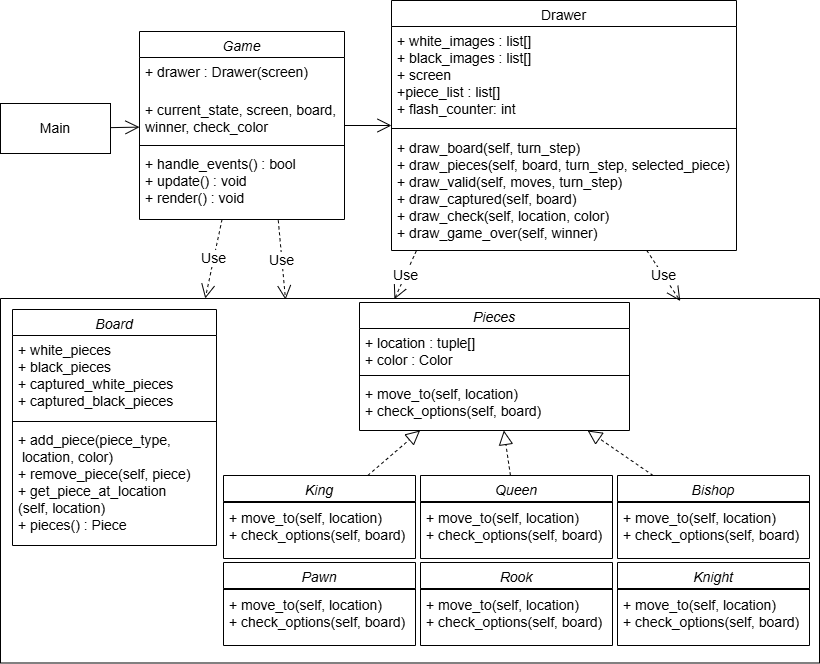

The diagram above was exported from draw.io. Its source (the exported page's mxGraphModel, read from the mxfile embedded in the PNG):
<mxGraphModel dx="2066" dy="1081" grid="0" gridSize="10" guides="1" tooltips="1" connect="1" arrows="1" fold="1" page="1" pageScale="1" pageWidth="827" pageHeight="1169" background="#ffffff" math="0" shadow="0">
  <root>
    <mxCell id="MZBfvDzPDUjcSjVEDZ4E-0" />
    <mxCell id="MZBfvDzPDUjcSjVEDZ4E-1" parent="MZBfvDzPDUjcSjVEDZ4E-0" />
    <mxCell id="MZBfvDzPDUjcSjVEDZ4E-17" value="Game" style="swimlane;fontStyle=2;align=center;verticalAlign=top;childLayout=stackLayout;horizontal=1;startSize=26;horizontalStack=0;resizeParent=1;resizeLast=0;collapsible=1;marginBottom=0;rounded=0;shadow=0;strokeWidth=1;labelBackgroundColor=none;fontSize=14;" vertex="1" parent="MZBfvDzPDUjcSjVEDZ4E-1">
      <mxGeometry x="147" y="131" width="205" height="188" as="geometry">
        <mxRectangle x="205" y="120" width="160" height="26" as="alternateBounds" />
      </mxGeometry>
    </mxCell>
    <mxCell id="MZBfvDzPDUjcSjVEDZ4E-18" value="+ drawer : Drawer(screen)" style="text;align=left;verticalAlign=top;spacingLeft=4;spacingRight=4;overflow=hidden;rotatable=0;points=[[0,0.5],[1,0.5]];portConstraint=eastwest;rounded=0;shadow=0;html=0;labelBackgroundColor=none;fontSize=14;" vertex="1" parent="MZBfvDzPDUjcSjVEDZ4E-17">
      <mxGeometry y="26" width="205" height="38" as="geometry" />
    </mxCell>
    <mxCell id="MZBfvDzPDUjcSjVEDZ4E-19" value="+ current_state, screen, board,&#10;winner, check_color" style="text;align=left;verticalAlign=top;spacingLeft=4;spacingRight=4;overflow=hidden;rotatable=0;points=[[0,0.5],[1,0.5]];portConstraint=eastwest;labelBackgroundColor=none;fontSize=14;" vertex="1" parent="MZBfvDzPDUjcSjVEDZ4E-17">
      <mxGeometry y="64" width="205" height="46" as="geometry" />
    </mxCell>
    <mxCell id="MZBfvDzPDUjcSjVEDZ4E-20" value="" style="line;html=1;strokeWidth=1;align=left;verticalAlign=middle;spacingTop=-1;spacingLeft=3;spacingRight=3;rotatable=0;labelPosition=right;points=[];portConstraint=eastwest;labelBackgroundColor=none;fontSize=14;" vertex="1" parent="MZBfvDzPDUjcSjVEDZ4E-17">
      <mxGeometry y="110" width="205" height="8" as="geometry" />
    </mxCell>
    <mxCell id="MZBfvDzPDUjcSjVEDZ4E-21" value="+ handle_events() : bool&#10;+ update() : void&#10;+ render() : void" style="text;align=left;verticalAlign=top;spacingLeft=4;spacingRight=4;overflow=hidden;rotatable=0;points=[[0,0.5],[1,0.5]];portConstraint=eastwest;labelBackgroundColor=none;fontSize=14;" vertex="1" parent="MZBfvDzPDUjcSjVEDZ4E-17">
      <mxGeometry y="118" width="205" height="69" as="geometry" />
    </mxCell>
    <mxCell id="MZBfvDzPDUjcSjVEDZ4E-22" value="Drawer" style="swimlane;fontStyle=0;align=center;verticalAlign=top;childLayout=stackLayout;horizontal=1;startSize=26;horizontalStack=0;resizeParent=1;resizeLast=0;collapsible=1;marginBottom=0;rounded=0;shadow=0;strokeWidth=1;labelBackgroundColor=none;fontSize=14;" vertex="1" parent="MZBfvDzPDUjcSjVEDZ4E-1">
      <mxGeometry x="399" y="100" width="345" height="250" as="geometry">
        <mxRectangle x="550" y="140" width="160" height="26" as="alternateBounds" />
      </mxGeometry>
    </mxCell>
    <mxCell id="MZBfvDzPDUjcSjVEDZ4E-23" value="+ white_images : list[]&#10;+ black_images : list[]&#10;+ screen&#10;+piece_list : list[]&#10;+ flash_counter: int" style="text;align=left;verticalAlign=top;spacingLeft=4;spacingRight=4;overflow=hidden;rotatable=0;points=[[0,0.5],[1,0.5]];portConstraint=eastwest;labelBackgroundColor=none;fontSize=14;" vertex="1" parent="MZBfvDzPDUjcSjVEDZ4E-22">
      <mxGeometry y="26" width="345" height="97" as="geometry" />
    </mxCell>
    <mxCell id="MZBfvDzPDUjcSjVEDZ4E-24" value="" style="line;html=1;strokeWidth=1;align=left;verticalAlign=middle;spacingTop=-1;spacingLeft=3;spacingRight=3;rotatable=0;labelPosition=right;points=[];portConstraint=eastwest;labelBackgroundColor=none;fontSize=14;" vertex="1" parent="MZBfvDzPDUjcSjVEDZ4E-22">
      <mxGeometry y="123" width="345" height="10" as="geometry" />
    </mxCell>
    <mxCell id="MZBfvDzPDUjcSjVEDZ4E-25" value="+ draw_board(self, turn_step)&#10;+ draw_pieces(self, board, turn_step, selected_piece)&#10;+ draw_valid(self, moves, turn_step)&#10;+ draw_captured(self, board)&#10;+ draw_check(self, location, color)&#10;+ draw_game_over(self, winner)" style="text;align=left;verticalAlign=top;spacingLeft=4;spacingRight=4;overflow=hidden;rotatable=0;points=[[0,0.5],[1,0.5]];portConstraint=eastwest;labelBackgroundColor=none;fontSize=14;" vertex="1" parent="MZBfvDzPDUjcSjVEDZ4E-22">
      <mxGeometry y="133" width="345" height="117" as="geometry" />
    </mxCell>
    <mxCell id="MZBfvDzPDUjcSjVEDZ4E-26" value="" style="endArrow=open;endFill=1;endSize=12;html=1;rounded=0;labelBackgroundColor=none;fontColor=default;fontSize=14;" edge="1" parent="MZBfvDzPDUjcSjVEDZ4E-1" source="MZBfvDzPDUjcSjVEDZ4E-17" target="MZBfvDzPDUjcSjVEDZ4E-22">
      <mxGeometry width="160" relative="1" as="geometry">
        <mxPoint x="364" y="203" as="sourcePoint" />
        <mxPoint x="524" y="203" as="targetPoint" />
      </mxGeometry>
    </mxCell>
    <mxCell id="MZBfvDzPDUjcSjVEDZ4E-27" value="Main" style="html=1;whiteSpace=wrap;labelBackgroundColor=none;fontSize=14;" vertex="1" parent="MZBfvDzPDUjcSjVEDZ4E-1">
      <mxGeometry x="8" y="203" width="110" height="50" as="geometry" />
    </mxCell>
    <mxCell id="MZBfvDzPDUjcSjVEDZ4E-28" value="" style="endArrow=open;endFill=1;endSize=12;html=1;rounded=0;labelBackgroundColor=none;fontColor=default;fontSize=14;" edge="1" parent="MZBfvDzPDUjcSjVEDZ4E-1" source="MZBfvDzPDUjcSjVEDZ4E-27" target="MZBfvDzPDUjcSjVEDZ4E-17">
      <mxGeometry width="160" relative="1" as="geometry">
        <mxPoint x="74" y="313" as="sourcePoint" />
        <mxPoint x="214" y="313" as="targetPoint" />
      </mxGeometry>
    </mxCell>
    <mxCell id="MZBfvDzPDUjcSjVEDZ4E-29" value="Use" style="endArrow=open;endSize=12;dashed=1;html=1;rounded=0;fontSize=14;entryX=0.25;entryY=0;entryDx=0;entryDy=0;" edge="1" parent="MZBfvDzPDUjcSjVEDZ4E-1" source="MZBfvDzPDUjcSjVEDZ4E-17" target="MZBfvDzPDUjcSjVEDZ4E-36">
      <mxGeometry width="160" relative="1" as="geometry">
        <mxPoint x="489" y="414" as="sourcePoint" />
        <mxPoint x="522" y="562" as="targetPoint" />
      </mxGeometry>
    </mxCell>
    <mxCell id="MZBfvDzPDUjcSjVEDZ4E-30" value="Use" style="endArrow=open;endSize=12;dashed=1;html=1;rounded=0;fontSize=14;exitX=0.072;exitY=1.003;exitDx=0;exitDy=0;exitPerimeter=0;entryX=0.481;entryY=0.002;entryDx=0;entryDy=0;entryPerimeter=0;" edge="1" parent="MZBfvDzPDUjcSjVEDZ4E-1" source="MZBfvDzPDUjcSjVEDZ4E-25" target="MZBfvDzPDUjcSjVEDZ4E-36">
      <mxGeometry width="160" relative="1" as="geometry">
        <mxPoint x="545" y="475" as="sourcePoint" />
        <mxPoint x="578" y="623" as="targetPoint" />
        <Array as="points" />
      </mxGeometry>
    </mxCell>
    <mxCell id="MZBfvDzPDUjcSjVEDZ4E-34" value="Use" style="endArrow=open;endSize=12;dashed=1;html=1;rounded=0;fontSize=14;exitX=0.677;exitY=1.027;exitDx=0;exitDy=0;exitPerimeter=0;entryX=0.348;entryY=0.003;entryDx=0;entryDy=0;entryPerimeter=0;" edge="1" parent="MZBfvDzPDUjcSjVEDZ4E-1" source="MZBfvDzPDUjcSjVEDZ4E-21" target="MZBfvDzPDUjcSjVEDZ4E-36">
      <mxGeometry width="160" relative="1" as="geometry">
        <mxPoint x="290" y="321" as="sourcePoint" />
        <mxPoint x="287" y="401" as="targetPoint" />
        <Array as="points" />
      </mxGeometry>
    </mxCell>
    <mxCell id="MZBfvDzPDUjcSjVEDZ4E-35" value="Use" style="endArrow=open;endSize=12;dashed=1;html=1;rounded=0;fontSize=14;entryX=0.83;entryY=0.007;entryDx=0;entryDy=0;entryPerimeter=0;" edge="1" parent="MZBfvDzPDUjcSjVEDZ4E-1" source="MZBfvDzPDUjcSjVEDZ4E-22" target="MZBfvDzPDUjcSjVEDZ4E-36">
      <mxGeometry width="160" relative="1" as="geometry">
        <mxPoint x="565" y="567" as="sourcePoint" />
        <mxPoint x="582" y="645" as="targetPoint" />
      </mxGeometry>
    </mxCell>
    <mxCell id="MZBfvDzPDUjcSjVEDZ4E-36" value="" style="swimlane;startSize=0;" vertex="1" parent="MZBfvDzPDUjcSjVEDZ4E-1">
      <mxGeometry x="8" y="398" width="819" height="364.5" as="geometry" />
    </mxCell>
    <mxCell id="MZBfvDzPDUjcSjVEDZ4E-37" value="Pieces" style="swimlane;fontStyle=2;align=center;verticalAlign=top;childLayout=stackLayout;horizontal=1;startSize=26;horizontalStack=0;resizeParent=1;resizeLast=0;collapsible=1;marginBottom=0;rounded=0;shadow=0;strokeWidth=1;labelBackgroundColor=none;fontSize=14;" vertex="1" parent="MZBfvDzPDUjcSjVEDZ4E-36">
      <mxGeometry x="359" y="4" width="270" height="128" as="geometry">
        <mxRectangle x="205" y="120" width="160" height="26" as="alternateBounds" />
      </mxGeometry>
    </mxCell>
    <mxCell id="MZBfvDzPDUjcSjVEDZ4E-38" value="+ location : tuple[]&#10;+ color : Color" style="text;align=left;verticalAlign=top;spacingLeft=4;spacingRight=4;overflow=hidden;rotatable=0;points=[[0,0.5],[1,0.5]];portConstraint=eastwest;rounded=0;shadow=0;html=0;labelBackgroundColor=none;fontSize=14;" vertex="1" parent="MZBfvDzPDUjcSjVEDZ4E-37">
      <mxGeometry y="26" width="270" height="43" as="geometry" />
    </mxCell>
    <mxCell id="MZBfvDzPDUjcSjVEDZ4E-39" value="" style="line;html=1;strokeWidth=1;align=left;verticalAlign=middle;spacingTop=-1;spacingLeft=3;spacingRight=3;rotatable=0;labelPosition=right;points=[];portConstraint=eastwest;labelBackgroundColor=none;fontSize=14;" vertex="1" parent="MZBfvDzPDUjcSjVEDZ4E-37">
      <mxGeometry y="69" width="270" height="8" as="geometry" />
    </mxCell>
    <mxCell id="MZBfvDzPDUjcSjVEDZ4E-40" value="+ move_to(self, location)&#10;+ check_options(self, board) " style="text;align=left;verticalAlign=top;spacingLeft=4;spacingRight=4;overflow=hidden;rotatable=0;points=[[0,0.5],[1,0.5]];portConstraint=eastwest;labelBackgroundColor=none;fontSize=14;" vertex="1" parent="MZBfvDzPDUjcSjVEDZ4E-37">
      <mxGeometry y="77" width="270" height="49" as="geometry" />
    </mxCell>
    <mxCell id="MZBfvDzPDUjcSjVEDZ4E-41" value="Board" style="swimlane;fontStyle=2;align=center;verticalAlign=top;childLayout=stackLayout;horizontal=1;startSize=26;horizontalStack=0;resizeParent=1;resizeLast=0;collapsible=1;marginBottom=0;rounded=0;shadow=0;strokeWidth=1;labelBackgroundColor=none;fontSize=14;" vertex="1" parent="MZBfvDzPDUjcSjVEDZ4E-36">
      <mxGeometry x="12" y="11" width="204" height="236" as="geometry">
        <mxRectangle x="205" y="120" width="160" height="26" as="alternateBounds" />
      </mxGeometry>
    </mxCell>
    <mxCell id="MZBfvDzPDUjcSjVEDZ4E-42" value="+ white_pieces&#10;+ black_pieces&#10;+ captured_white_pieces&#10;+ captured_black_pieces" style="text;align=left;verticalAlign=top;spacingLeft=4;spacingRight=4;overflow=hidden;rotatable=0;points=[[0,0.5],[1,0.5]];portConstraint=eastwest;rounded=0;shadow=0;html=0;labelBackgroundColor=none;fontSize=14;" vertex="1" parent="MZBfvDzPDUjcSjVEDZ4E-41">
      <mxGeometry y="26" width="204" height="82" as="geometry" />
    </mxCell>
    <mxCell id="MZBfvDzPDUjcSjVEDZ4E-43" value="" style="line;html=1;strokeWidth=1;align=left;verticalAlign=middle;spacingTop=-1;spacingLeft=3;spacingRight=3;rotatable=0;labelPosition=right;points=[];portConstraint=eastwest;labelBackgroundColor=none;fontSize=14;" vertex="1" parent="MZBfvDzPDUjcSjVEDZ4E-41">
      <mxGeometry y="108" width="204" height="8" as="geometry" />
    </mxCell>
    <mxCell id="MZBfvDzPDUjcSjVEDZ4E-44" value="+ add_piece(piece_type,&#10; location, color)&#10;+ remove_piece(self, piece)&#10;+ get_piece_at_location&#10;(self, location)&#10;+ pieces() : Piece" style="text;align=left;verticalAlign=top;spacingLeft=4;spacingRight=4;overflow=hidden;rotatable=0;points=[[0,0.5],[1,0.5]];portConstraint=eastwest;labelBackgroundColor=none;fontSize=14;" vertex="1" parent="MZBfvDzPDUjcSjVEDZ4E-41">
      <mxGeometry y="116" width="204" height="112" as="geometry" />
    </mxCell>
    <mxCell id="MZBfvDzPDUjcSjVEDZ4E-45" value="Queen&#10;" style="swimlane;fontStyle=2;align=center;verticalAlign=top;childLayout=stackLayout;horizontal=1;startSize=26;horizontalStack=0;resizeParent=1;resizeLast=0;collapsible=1;marginBottom=0;rounded=0;shadow=0;strokeWidth=1;labelBackgroundColor=none;fontSize=14;" vertex="1" parent="MZBfvDzPDUjcSjVEDZ4E-36">
      <mxGeometry x="420" y="177" width="192" height="83" as="geometry">
        <mxRectangle x="205" y="120" width="160" height="26" as="alternateBounds" />
      </mxGeometry>
    </mxCell>
    <mxCell id="MZBfvDzPDUjcSjVEDZ4E-46" value="" style="line;html=1;strokeWidth=1;align=left;verticalAlign=middle;spacingTop=-1;spacingLeft=3;spacingRight=3;rotatable=0;labelPosition=right;points=[];portConstraint=eastwest;labelBackgroundColor=none;fontSize=14;" vertex="1" parent="MZBfvDzPDUjcSjVEDZ4E-45">
      <mxGeometry y="26" width="192" height="2" as="geometry" />
    </mxCell>
    <mxCell id="MZBfvDzPDUjcSjVEDZ4E-47" value="+ move_to(self, location)&#10;+ check_options(self, board) " style="text;align=left;verticalAlign=top;spacingLeft=4;spacingRight=4;overflow=hidden;rotatable=0;points=[[0,0.5],[1,0.5]];portConstraint=eastwest;labelBackgroundColor=none;fontSize=14;" vertex="1" parent="MZBfvDzPDUjcSjVEDZ4E-45">
      <mxGeometry y="28" width="192" height="49" as="geometry" />
    </mxCell>
    <mxCell id="MZBfvDzPDUjcSjVEDZ4E-48" value="King" style="swimlane;fontStyle=2;align=center;verticalAlign=top;childLayout=stackLayout;horizontal=1;startSize=26;horizontalStack=0;resizeParent=1;resizeLast=0;collapsible=1;marginBottom=0;rounded=0;shadow=0;strokeWidth=1;labelBackgroundColor=none;fontSize=14;" vertex="1" parent="MZBfvDzPDUjcSjVEDZ4E-36">
      <mxGeometry x="223" y="177" width="192" height="83" as="geometry">
        <mxRectangle x="205" y="120" width="160" height="26" as="alternateBounds" />
      </mxGeometry>
    </mxCell>
    <mxCell id="MZBfvDzPDUjcSjVEDZ4E-49" value="" style="line;html=1;strokeWidth=1;align=left;verticalAlign=middle;spacingTop=-1;spacingLeft=3;spacingRight=3;rotatable=0;labelPosition=right;points=[];portConstraint=eastwest;labelBackgroundColor=none;fontSize=14;" vertex="1" parent="MZBfvDzPDUjcSjVEDZ4E-48">
      <mxGeometry y="26" width="192" height="2" as="geometry" />
    </mxCell>
    <mxCell id="MZBfvDzPDUjcSjVEDZ4E-50" value="+ move_to(self, location)&#10;+ check_options(self, board) " style="text;align=left;verticalAlign=top;spacingLeft=4;spacingRight=4;overflow=hidden;rotatable=0;points=[[0,0.5],[1,0.5]];portConstraint=eastwest;labelBackgroundColor=none;fontSize=14;" vertex="1" parent="MZBfvDzPDUjcSjVEDZ4E-48">
      <mxGeometry y="28" width="192" height="49" as="geometry" />
    </mxCell>
    <mxCell id="MZBfvDzPDUjcSjVEDZ4E-51" value="Pawn" style="swimlane;fontStyle=2;align=center;verticalAlign=top;childLayout=stackLayout;horizontal=1;startSize=26;horizontalStack=0;resizeParent=1;resizeLast=0;collapsible=1;marginBottom=0;rounded=0;shadow=0;strokeWidth=1;labelBackgroundColor=none;fontSize=14;" vertex="1" parent="MZBfvDzPDUjcSjVEDZ4E-36">
      <mxGeometry x="223" y="264" width="192" height="83" as="geometry">
        <mxRectangle x="205" y="120" width="160" height="26" as="alternateBounds" />
      </mxGeometry>
    </mxCell>
    <mxCell id="MZBfvDzPDUjcSjVEDZ4E-52" value="" style="line;html=1;strokeWidth=1;align=left;verticalAlign=middle;spacingTop=-1;spacingLeft=3;spacingRight=3;rotatable=0;labelPosition=right;points=[];portConstraint=eastwest;labelBackgroundColor=none;fontSize=14;" vertex="1" parent="MZBfvDzPDUjcSjVEDZ4E-51">
      <mxGeometry y="26" width="192" height="2" as="geometry" />
    </mxCell>
    <mxCell id="MZBfvDzPDUjcSjVEDZ4E-53" value="+ move_to(self, location)&#10;+ check_options(self, board) " style="text;align=left;verticalAlign=top;spacingLeft=4;spacingRight=4;overflow=hidden;rotatable=0;points=[[0,0.5],[1,0.5]];portConstraint=eastwest;labelBackgroundColor=none;fontSize=14;" vertex="1" parent="MZBfvDzPDUjcSjVEDZ4E-51">
      <mxGeometry y="28" width="192" height="49" as="geometry" />
    </mxCell>
    <mxCell id="MZBfvDzPDUjcSjVEDZ4E-54" value="Rook" style="swimlane;fontStyle=2;align=center;verticalAlign=top;childLayout=stackLayout;horizontal=1;startSize=26;horizontalStack=0;resizeParent=1;resizeLast=0;collapsible=1;marginBottom=0;rounded=0;shadow=0;strokeWidth=1;labelBackgroundColor=none;fontSize=14;" vertex="1" parent="MZBfvDzPDUjcSjVEDZ4E-36">
      <mxGeometry x="420" y="264" width="192" height="83" as="geometry">
        <mxRectangle x="205" y="120" width="160" height="26" as="alternateBounds" />
      </mxGeometry>
    </mxCell>
    <mxCell id="MZBfvDzPDUjcSjVEDZ4E-55" value="" style="line;html=1;strokeWidth=1;align=left;verticalAlign=middle;spacingTop=-1;spacingLeft=3;spacingRight=3;rotatable=0;labelPosition=right;points=[];portConstraint=eastwest;labelBackgroundColor=none;fontSize=14;" vertex="1" parent="MZBfvDzPDUjcSjVEDZ4E-54">
      <mxGeometry y="26" width="192" height="2" as="geometry" />
    </mxCell>
    <mxCell id="MZBfvDzPDUjcSjVEDZ4E-56" value="+ move_to(self, location)&#10;+ check_options(self, board) " style="text;align=left;verticalAlign=top;spacingLeft=4;spacingRight=4;overflow=hidden;rotatable=0;points=[[0,0.5],[1,0.5]];portConstraint=eastwest;labelBackgroundColor=none;fontSize=14;" vertex="1" parent="MZBfvDzPDUjcSjVEDZ4E-54">
      <mxGeometry y="28" width="192" height="49" as="geometry" />
    </mxCell>
    <mxCell id="MZBfvDzPDUjcSjVEDZ4E-57" value="Bishop" style="swimlane;fontStyle=2;align=center;verticalAlign=top;childLayout=stackLayout;horizontal=1;startSize=26;horizontalStack=0;resizeParent=1;resizeLast=0;collapsible=1;marginBottom=0;rounded=0;shadow=0;strokeWidth=1;labelBackgroundColor=none;fontSize=14;" vertex="1" parent="MZBfvDzPDUjcSjVEDZ4E-36">
      <mxGeometry x="617" y="177" width="192" height="83" as="geometry">
        <mxRectangle x="205" y="120" width="160" height="26" as="alternateBounds" />
      </mxGeometry>
    </mxCell>
    <mxCell id="MZBfvDzPDUjcSjVEDZ4E-58" value="" style="line;html=1;strokeWidth=1;align=left;verticalAlign=middle;spacingTop=-1;spacingLeft=3;spacingRight=3;rotatable=0;labelPosition=right;points=[];portConstraint=eastwest;labelBackgroundColor=none;fontSize=14;" vertex="1" parent="MZBfvDzPDUjcSjVEDZ4E-57">
      <mxGeometry y="26" width="192" height="2" as="geometry" />
    </mxCell>
    <mxCell id="MZBfvDzPDUjcSjVEDZ4E-59" value="+ move_to(self, location)&#10;+ check_options(self, board) " style="text;align=left;verticalAlign=top;spacingLeft=4;spacingRight=4;overflow=hidden;rotatable=0;points=[[0,0.5],[1,0.5]];portConstraint=eastwest;labelBackgroundColor=none;fontSize=14;" vertex="1" parent="MZBfvDzPDUjcSjVEDZ4E-57">
      <mxGeometry y="28" width="192" height="49" as="geometry" />
    </mxCell>
    <mxCell id="MZBfvDzPDUjcSjVEDZ4E-60" value="Knight" style="swimlane;fontStyle=2;align=center;verticalAlign=top;childLayout=stackLayout;horizontal=1;startSize=26;horizontalStack=0;resizeParent=1;resizeLast=0;collapsible=1;marginBottom=0;rounded=0;shadow=0;strokeWidth=1;labelBackgroundColor=none;fontSize=14;" vertex="1" parent="MZBfvDzPDUjcSjVEDZ4E-36">
      <mxGeometry x="617" y="264" width="192" height="83" as="geometry">
        <mxRectangle x="205" y="120" width="160" height="26" as="alternateBounds" />
      </mxGeometry>
    </mxCell>
    <mxCell id="MZBfvDzPDUjcSjVEDZ4E-61" value="" style="line;html=1;strokeWidth=1;align=left;verticalAlign=middle;spacingTop=-1;spacingLeft=3;spacingRight=3;rotatable=0;labelPosition=right;points=[];portConstraint=eastwest;labelBackgroundColor=none;fontSize=14;" vertex="1" parent="MZBfvDzPDUjcSjVEDZ4E-60">
      <mxGeometry y="26" width="192" height="2" as="geometry" />
    </mxCell>
    <mxCell id="MZBfvDzPDUjcSjVEDZ4E-62" value="+ move_to(self, location)&#10;+ check_options(self, board) " style="text;align=left;verticalAlign=top;spacingLeft=4;spacingRight=4;overflow=hidden;rotatable=0;points=[[0,0.5],[1,0.5]];portConstraint=eastwest;labelBackgroundColor=none;fontSize=14;" vertex="1" parent="MZBfvDzPDUjcSjVEDZ4E-60">
      <mxGeometry y="28" width="192" height="49" as="geometry" />
    </mxCell>
    <mxCell id="MZBfvDzPDUjcSjVEDZ4E-63" value="" style="endArrow=block;dashed=1;endFill=0;endSize=12;html=1;rounded=0;" edge="1" parent="MZBfvDzPDUjcSjVEDZ4E-36" source="MZBfvDzPDUjcSjVEDZ4E-48" target="MZBfvDzPDUjcSjVEDZ4E-37">
      <mxGeometry width="160" relative="1" as="geometry">
        <mxPoint x="218" y="204" as="sourcePoint" />
        <mxPoint x="378" y="204" as="targetPoint" />
      </mxGeometry>
    </mxCell>
    <mxCell id="MZBfvDzPDUjcSjVEDZ4E-64" value="" style="endArrow=block;dashed=1;endFill=0;endSize=12;html=1;rounded=0;" edge="1" parent="MZBfvDzPDUjcSjVEDZ4E-36" source="MZBfvDzPDUjcSjVEDZ4E-45" target="MZBfvDzPDUjcSjVEDZ4E-37">
      <mxGeometry width="160" relative="1" as="geometry">
        <mxPoint x="132" y="315" as="sourcePoint" />
        <mxPoint x="147" y="282" as="targetPoint" />
      </mxGeometry>
    </mxCell>
    <mxCell id="MZBfvDzPDUjcSjVEDZ4E-65" value="" style="endArrow=block;dashed=1;endFill=0;endSize=12;html=1;rounded=0;" edge="1" parent="MZBfvDzPDUjcSjVEDZ4E-36" target="MZBfvDzPDUjcSjVEDZ4E-37">
      <mxGeometry width="160" relative="1" as="geometry">
        <mxPoint x="652.6112956810634" y="177" as="sourcePoint" />
        <mxPoint x="655" y="148" as="targetPoint" />
      </mxGeometry>
    </mxCell>
  </root>
</mxGraphModel>